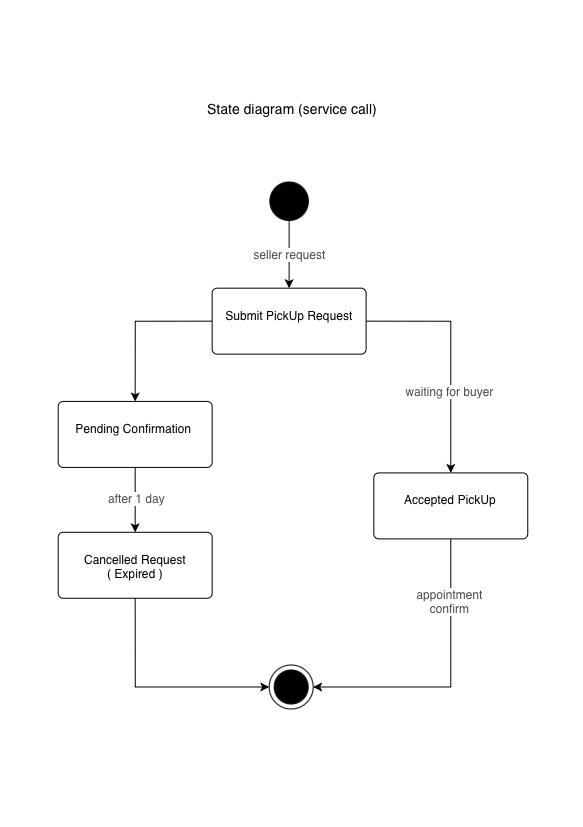

The diagram above was exported from draw.io. Its source (the exported page's mxGraphModel, read from the mxfile embedded in the PNG):
<mxGraphModel dx="1052" dy="773" grid="1" gridSize="10" guides="1" tooltips="1" connect="1" arrows="1" fold="1" page="1" pageScale="1" pageWidth="583" pageHeight="827" math="0" shadow="0">
  <root>
    <mxCell id="0" />
    <mxCell id="1" parent="0" />
    <mxCell id="4n-PsyXhi9wlXNaUiGe8-41" parent="1" style="text;html=1;whiteSpace=wrap;strokeColor=none;fillColor=none;align=center;verticalAlign=middle;rounded=0;" value="&lt;font style=&quot;font-size: 14px;&quot;&gt;State diagram (service call)&lt;/font&gt;" vertex="1">
      <mxGeometry height="30" width="210" x="187" y="94" as="geometry" />
    </mxCell>
    <mxCell id="4n-PsyXhi9wlXNaUiGe8-68" connectable="0" parent="1" style="group" value="" vertex="1">
      <mxGeometry height="526.99" width="469.55999999999995" x="58" y="182" as="geometry" />
    </mxCell>
    <mxCell id="4n-PsyXhi9wlXNaUiGe8-15" edge="1" parent="4n-PsyXhi9wlXNaUiGe8-68" source="4n-PsyXhi9wlXNaUiGe8-5" style="edgeStyle=orthogonalEdgeStyle;rounded=0;orthogonalLoop=1;jettySize=auto;html=1;exitX=0.5;exitY=1;exitDx=0;exitDy=0;entryX=0.5;entryY=0;entryDx=0;entryDy=0;fontFamily=Helvetica;fontSize=12;fontColor=default;" target="4n-PsyXhi9wlXNaUiGe8-12">
      <mxGeometry relative="1" as="geometry">
        <mxPoint x="230.9311475409836" y="-20.295681063122927" as="targetPoint" />
      </mxGeometry>
    </mxCell>
    <mxCell id="4n-PsyXhi9wlXNaUiGe8-43" connectable="0" parent="4n-PsyXhi9wlXNaUiGe8-15" style="edgeLabel;html=1;align=center;verticalAlign=middle;resizable=0;points=[];fontFamily=Helvetica;fontSize=12;fontColor=default;" value="&lt;span style=&quot;color: rgb(77, 77, 77);&quot;&gt;seller request&lt;/span&gt;" vertex="1">
      <mxGeometry relative="1" x="-0.0357" as="geometry">
        <mxPoint as="offset" />
      </mxGeometry>
    </mxCell>
    <mxCell id="4n-PsyXhi9wlXNaUiGe8-5" parent="4n-PsyXhi9wlXNaUiGe8-68" style="ellipse;whiteSpace=wrap;html=1;shapeInside=1;aspect=fixed;fillColor=#000000;" value="" vertex="1">
      <mxGeometry height="38.48837209302326" width="38.48837209302326" x="211.6870491803279" as="geometry" />
    </mxCell>
    <mxCell id="4n-PsyXhi9wlXNaUiGe8-6" parent="4n-PsyXhi9wlXNaUiGe8-68" style="shape=mxgraph.sysml.actFinal;html=1;verticalLabelPosition=bottom;labelBackgroundColor=#ffffff;verticalAlign=top;" value="" vertex="1">
      <mxGeometry height="43.98671096345515" width="43.98688524590164" x="210.9977049180328" y="483.00328903654486" as="geometry" />
    </mxCell>
    <mxCell id="4n-PsyXhi9wlXNaUiGe8-7" parent="4n-PsyXhi9wlXNaUiGe8-68" style="html=1;align=center;verticalAlign=top;rounded=1;absoluteArcSize=1;arcSize=10;dashed=0;whiteSpace=wrap;" value="&lt;div&gt;&lt;br&gt;&lt;/div&gt;&lt;div&gt;Cancelled Request&lt;/div&gt;&lt;div&gt;( Expired )&lt;/div&gt;" vertex="1">
      <mxGeometry height="65.98006644518273" width="153.95409836065573" y="350.2923588039867" as="geometry" />
    </mxCell>
    <mxCell id="4n-PsyXhi9wlXNaUiGe8-26" edge="1" parent="4n-PsyXhi9wlXNaUiGe8-68" source="4n-PsyXhi9wlXNaUiGe8-11" style="edgeStyle=orthogonalEdgeStyle;rounded=0;orthogonalLoop=1;jettySize=auto;html=1;exitX=0.5;exitY=1;exitDx=0;exitDy=0;entryX=0.5;entryY=0;entryDx=0;entryDy=0;fontFamily=Helvetica;fontSize=12;fontColor=default;" target="4n-PsyXhi9wlXNaUiGe8-7">
      <mxGeometry relative="1" as="geometry" />
    </mxCell>
    <mxCell id="4n-PsyXhi9wlXNaUiGe8-38" connectable="0" parent="4n-PsyXhi9wlXNaUiGe8-26" style="edgeLabel;html=1;align=center;verticalAlign=middle;resizable=0;points=[];fontFamily=Helvetica;fontSize=12;fontColor=default;" value="&lt;span style=&quot;color: rgb(77, 77, 77);&quot;&gt;after 1 day&lt;/span&gt;" vertex="1">
      <mxGeometry relative="1" x="-0.0508" y="1" as="geometry">
        <mxPoint as="offset" />
      </mxGeometry>
    </mxCell>
    <mxCell id="4n-PsyXhi9wlXNaUiGe8-11" parent="4n-PsyXhi9wlXNaUiGe8-68" style="html=1;align=center;verticalAlign=top;rounded=1;absoluteArcSize=1;arcSize=10;dashed=0;whiteSpace=wrap;" value="&lt;div&gt;&lt;br&gt;&lt;/div&gt;&lt;div&gt;Pending Confirmation&amp;nbsp;&lt;/div&gt;" vertex="1">
      <mxGeometry height="65.98006644518273" width="153.95409836065573" y="219.43189368770766" as="geometry" />
    </mxCell>
    <mxCell id="4n-PsyXhi9wlXNaUiGe8-24" edge="1" parent="4n-PsyXhi9wlXNaUiGe8-68" source="4n-PsyXhi9wlXNaUiGe8-12" style="edgeStyle=orthogonalEdgeStyle;rounded=0;orthogonalLoop=1;jettySize=auto;html=1;exitX=0;exitY=0.5;exitDx=0;exitDy=0;entryX=0.5;entryY=0;entryDx=0;entryDy=0;fontFamily=Helvetica;fontSize=12;fontColor=default;" target="4n-PsyXhi9wlXNaUiGe8-11">
      <mxGeometry relative="1" as="geometry" />
    </mxCell>
    <mxCell id="4n-PsyXhi9wlXNaUiGe8-25" edge="1" parent="4n-PsyXhi9wlXNaUiGe8-68" source="4n-PsyXhi9wlXNaUiGe8-12" style="edgeStyle=orthogonalEdgeStyle;rounded=0;orthogonalLoop=1;jettySize=auto;html=1;exitX=1;exitY=0.5;exitDx=0;exitDy=0;entryX=0.5;entryY=0;entryDx=0;entryDy=0;fontFamily=Helvetica;fontSize=12;fontColor=default;" target="4n-PsyXhi9wlXNaUiGe8-13">
      <mxGeometry relative="1" as="geometry" />
    </mxCell>
    <mxCell id="4n-PsyXhi9wlXNaUiGe8-67" connectable="0" parent="4n-PsyXhi9wlXNaUiGe8-25" style="edgeLabel;html=1;align=center;verticalAlign=middle;resizable=0;points=[];fontFamily=Helvetica;fontSize=12;fontColor=default;" value="&lt;span style=&quot;color: rgb(77, 77, 77);&quot;&gt;waiting for buyer&lt;/span&gt;" vertex="1">
      <mxGeometry relative="1" x="0.307" y="2" as="geometry">
        <mxPoint x="-4" as="offset" />
      </mxGeometry>
    </mxCell>
    <mxCell id="4n-PsyXhi9wlXNaUiGe8-12" parent="4n-PsyXhi9wlXNaUiGe8-68" style="html=1;align=center;verticalAlign=top;rounded=1;absoluteArcSize=1;arcSize=10;dashed=0;whiteSpace=wrap;" value="&lt;div&gt;&lt;br&gt;&lt;/div&gt;&lt;div&gt;Submit PickUp Request&lt;/div&gt;&lt;div&gt;&lt;br&gt;&lt;/div&gt;&lt;div&gt;&lt;br&gt;&lt;/div&gt;" vertex="1">
      <mxGeometry height="65.98006644518273" width="153.95409836065573" x="153.95409836065573" y="106.16611295681065" as="geometry" />
    </mxCell>
    <mxCell id="4n-PsyXhi9wlXNaUiGe8-13" parent="4n-PsyXhi9wlXNaUiGe8-68" style="html=1;align=center;verticalAlign=top;rounded=1;absoluteArcSize=1;arcSize=10;dashed=0;whiteSpace=wrap;" value="&lt;div&gt;&lt;br&gt;&lt;/div&gt;&lt;div&gt;Accepted PickUp&lt;/div&gt;" vertex="1">
      <mxGeometry height="65.98006644518273" width="153.95409836065573" x="315.60590163934427" y="290.9102990033223" as="geometry" />
    </mxCell>
    <mxCell id="4n-PsyXhi9wlXNaUiGe8-64" edge="1" parent="4n-PsyXhi9wlXNaUiGe8-68" source="4n-PsyXhi9wlXNaUiGe8-7" style="edgeStyle=orthogonalEdgeStyle;rounded=0;orthogonalLoop=1;jettySize=auto;html=1;exitX=0.5;exitY=1;exitDx=0;exitDy=0;entryX=0;entryY=0.5;entryDx=0;entryDy=0;entryPerimeter=0;fontFamily=Helvetica;fontSize=12;fontColor=default;" target="4n-PsyXhi9wlXNaUiGe8-6">
      <mxGeometry relative="1" as="geometry" />
    </mxCell>
    <mxCell id="4n-PsyXhi9wlXNaUiGe8-65" edge="1" parent="4n-PsyXhi9wlXNaUiGe8-68" source="4n-PsyXhi9wlXNaUiGe8-13" style="edgeStyle=orthogonalEdgeStyle;rounded=0;orthogonalLoop=1;jettySize=auto;html=1;exitX=0.5;exitY=1;exitDx=0;exitDy=0;entryX=1;entryY=0.5;entryDx=0;entryDy=0;entryPerimeter=0;fontFamily=Helvetica;fontSize=12;fontColor=default;" target="4n-PsyXhi9wlXNaUiGe8-6">
      <mxGeometry relative="1" as="geometry" />
    </mxCell>
    <mxCell id="4n-PsyXhi9wlXNaUiGe8-66" connectable="0" parent="4n-PsyXhi9wlXNaUiGe8-65" style="edgeLabel;html=1;align=center;verticalAlign=middle;resizable=0;points=[];fontFamily=Helvetica;fontSize=12;fontColor=default;" value="&lt;span style=&quot;color: rgb(77, 77, 77);&quot;&gt;appointment&lt;/span&gt;&lt;div&gt;&lt;span style=&quot;color: rgb(77, 77, 77);&quot;&gt;confirm&lt;/span&gt;&lt;/div&gt;" vertex="1">
      <mxGeometry relative="1" x="-0.5676" y="2" as="geometry">
        <mxPoint x="-4" as="offset" />
      </mxGeometry>
    </mxCell>
  </root>
</mxGraphModel>